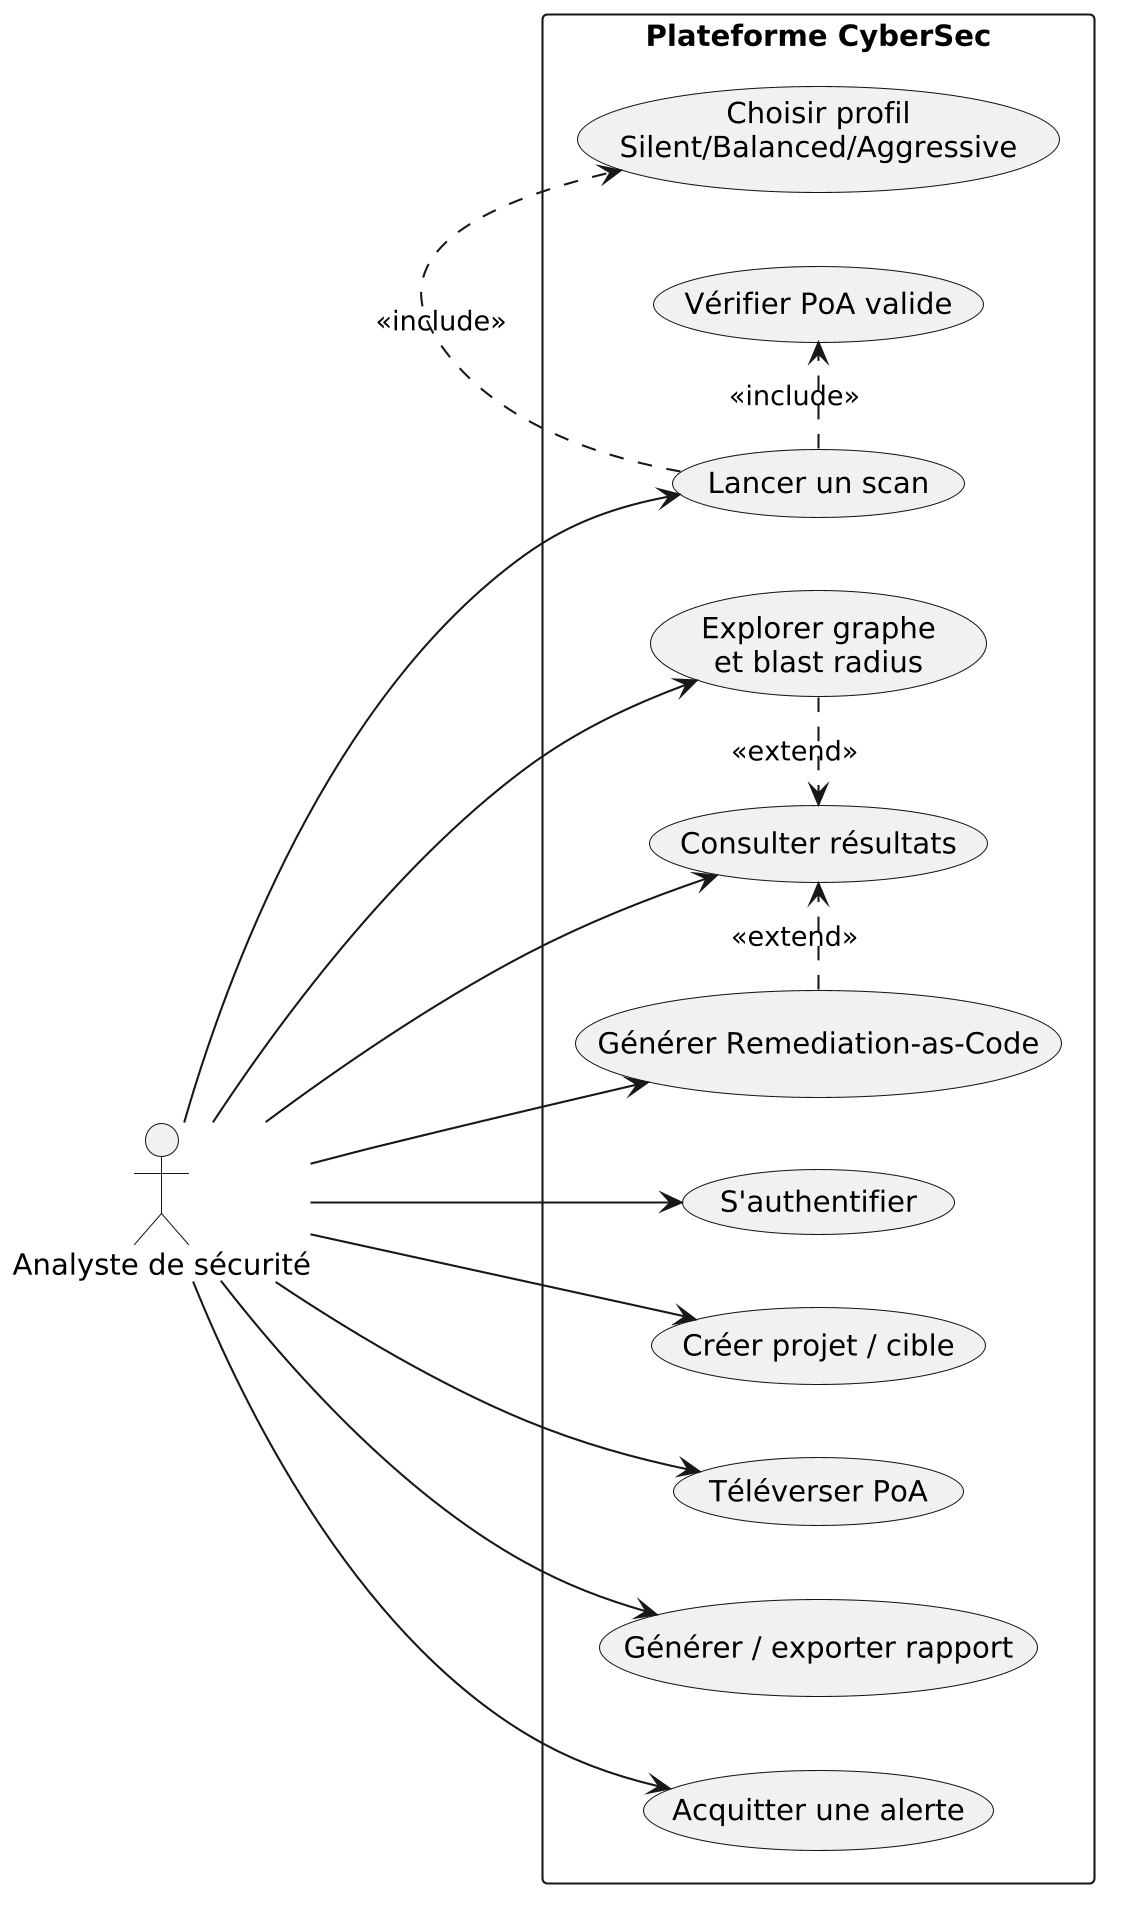

The diagram above was rendered by PlantUML. Its source (embedded in the PNG):
@startuml
skinparam dpi 200
left to right direction
skinparam shadowing false
actor "Analyste de sécurité" as Analyst
rectangle "Plateforme CyberSec" {
 usecase "S'authentifier" as A
 usecase "Créer projet / cible" as P
 usecase "Téléverser PoA" as POA
 usecase "Lancer un scan" as S
 usecase "Choisir profil\nSilent/Balanced/Aggressive" as PROF
 usecase "Vérifier PoA valide" as CHECK
 usecase "Consulter résultats" as R
 usecase "Explorer graphe\net blast radius" as G
 usecase "Générer Remediation-as-Code" as RA
 usecase "Générer / exporter rapport" as REP
 usecase "Acquitter une alerte" as AL
}
Analyst --> A
Analyst --> P
Analyst --> POA
Analyst --> S
Analyst --> R
Analyst --> G
Analyst --> RA
Analyst --> REP
Analyst --> AL
S .> PROF : <<include>>
S .> CHECK : <<include>>
G .> R : <<extend>>
RA .> R : <<extend>>
@enduml